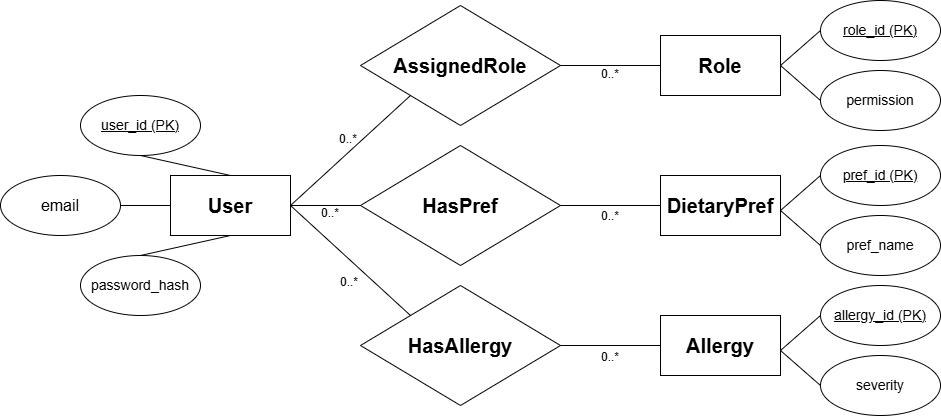

The diagram above was exported from draw.io. Its source (the exported page's mxGraphModel, read from the mxfile embedded in the PNG):
<mxGraphModel dx="1668" dy="880" grid="1" gridSize="10" guides="1" tooltips="1" connect="1" arrows="1" fold="1" page="1" pageScale="1" pageWidth="1100" pageHeight="650" math="0" shadow="0">
  <root>
    <mxCell id="0" />
    <mxCell id="1" parent="0" />
    <mxCell id="RuE8w51Inu57FfRNyK_v-1" parent="1" style="rounded=0;whiteSpace=wrap;html=1;" value="&lt;font style=&quot;font-size: 20px;&quot;&gt;&lt;b&gt;User&lt;/b&gt;&lt;/font&gt;" vertex="1">
      <mxGeometry height="60" width="120" x="250" y="293" as="geometry" />
    </mxCell>
    <mxCell id="RuE8w51Inu57FfRNyK_v-2" parent="1" style="rhombus;whiteSpace=wrap;html=1;" value="&lt;font style=&quot;font-size: 20px;&quot;&gt;&lt;b&gt;AssignedRole&lt;/b&gt;&lt;/font&gt;" vertex="1">
      <mxGeometry height="120" width="200" x="440" y="123" as="geometry" />
    </mxCell>
    <mxCell id="RuE8w51Inu57FfRNyK_v-3" parent="1" style="rhombus;whiteSpace=wrap;html=1;" value="&lt;font style=&quot;font-size: 20px;&quot;&gt;&lt;b&gt;HasPref&lt;/b&gt;&lt;/font&gt;" vertex="1">
      <mxGeometry height="120" width="200" x="440" y="263" as="geometry" />
    </mxCell>
    <mxCell id="RuE8w51Inu57FfRNyK_v-7" parent="1" style="rounded=0;whiteSpace=wrap;html=1;" value="&lt;font style=&quot;font-size: 20px;&quot;&gt;&lt;b&gt;Role&lt;/b&gt;&lt;/font&gt;" vertex="1">
      <mxGeometry height="60" width="120" x="740" y="153" as="geometry" />
    </mxCell>
    <mxCell id="RuE8w51Inu57FfRNyK_v-8" parent="1" style="rounded=0;whiteSpace=wrap;html=1;" value="&lt;font style=&quot;font-size: 20px;&quot;&gt;&lt;b&gt;DietaryPref&lt;/b&gt;&lt;/font&gt;" vertex="1">
      <mxGeometry height="60" width="120" x="740" y="293" as="geometry" />
    </mxCell>
    <mxCell id="RuE8w51Inu57FfRNyK_v-9" parent="1" style="rounded=0;whiteSpace=wrap;html=1;" value="&lt;font style=&quot;font-size: 20px;&quot;&gt;&lt;b&gt;Allergy&lt;/b&gt;&lt;/font&gt;" vertex="1">
      <mxGeometry height="60" width="120" x="740" y="433" as="geometry" />
    </mxCell>
    <mxCell id="RuE8w51Inu57FfRNyK_v-10" parent="1" style="rhombus;whiteSpace=wrap;html=1;" value="&lt;font style=&quot;font-size: 20px;&quot;&gt;&lt;b&gt;HasAllergy&lt;/b&gt;&lt;/font&gt;" vertex="1">
      <mxGeometry height="120" width="200" x="440" y="403" as="geometry" />
    </mxCell>
    <mxCell id="FqLnL0cxf_ms_82-1G6V-2" edge="1" parent="1" source="RuE8w51Inu57FfRNyK_v-1" style="endArrow=none;html=1;rounded=0;exitX=1;exitY=0.5;exitDx=0;exitDy=0;entryX=0;entryY=0.5;entryDx=0;entryDy=0;" target="RuE8w51Inu57FfRNyK_v-3" value="">
      <mxGeometry height="50" relative="1" width="50" as="geometry">
        <mxPoint x="490" y="363" as="sourcePoint" />
        <mxPoint x="540" y="313" as="targetPoint" />
      </mxGeometry>
    </mxCell>
    <mxCell id="FqLnL0cxf_ms_82-1G6V-3" edge="1" parent="1" source="RuE8w51Inu57FfRNyK_v-1" style="endArrow=none;html=1;rounded=0;exitX=1;exitY=0.5;exitDx=0;exitDy=0;entryX=0;entryY=1;entryDx=0;entryDy=0;" target="RuE8w51Inu57FfRNyK_v-2" value="">
      <mxGeometry height="50" relative="1" width="50" as="geometry">
        <mxPoint x="490" y="363" as="sourcePoint" />
        <mxPoint x="540" y="313" as="targetPoint" />
      </mxGeometry>
    </mxCell>
    <mxCell id="FqLnL0cxf_ms_82-1G6V-4" edge="1" parent="1" source="RuE8w51Inu57FfRNyK_v-1" style="endArrow=none;html=1;rounded=0;entryX=0;entryY=0;entryDx=0;entryDy=0;exitX=1;exitY=0.5;exitDx=0;exitDy=0;" target="RuE8w51Inu57FfRNyK_v-10" value="">
      <mxGeometry height="50" relative="1" width="50" as="geometry">
        <mxPoint x="390" y="373" as="sourcePoint" />
        <mxPoint x="540" y="313" as="targetPoint" />
      </mxGeometry>
    </mxCell>
    <mxCell id="FqLnL0cxf_ms_82-1G6V-5" edge="1" parent="1" source="RuE8w51Inu57FfRNyK_v-2" style="endArrow=none;html=1;rounded=0;exitX=1;exitY=0.5;exitDx=0;exitDy=0;entryX=0;entryY=0.5;entryDx=0;entryDy=0;" target="RuE8w51Inu57FfRNyK_v-7" value="">
      <mxGeometry height="50" relative="1" width="50" as="geometry">
        <mxPoint x="500" y="363" as="sourcePoint" />
        <mxPoint x="710" y="193" as="targetPoint" />
      </mxGeometry>
    </mxCell>
    <mxCell id="FqLnL0cxf_ms_82-1G6V-6" edge="1" parent="1" source="RuE8w51Inu57FfRNyK_v-3" style="endArrow=none;html=1;rounded=0;entryX=0;entryY=0.5;entryDx=0;entryDy=0;exitX=1;exitY=0.5;exitDx=0;exitDy=0;" target="RuE8w51Inu57FfRNyK_v-8" value="">
      <mxGeometry height="50" relative="1" width="50" as="geometry">
        <mxPoint x="500" y="363" as="sourcePoint" />
        <mxPoint x="550" y="313" as="targetPoint" />
      </mxGeometry>
    </mxCell>
    <mxCell id="FqLnL0cxf_ms_82-1G6V-7" edge="1" parent="1" source="RuE8w51Inu57FfRNyK_v-10" style="endArrow=none;html=1;rounded=0;exitX=1;exitY=0.5;exitDx=0;exitDy=0;entryX=0;entryY=0.5;entryDx=0;entryDy=0;" target="RuE8w51Inu57FfRNyK_v-9" value="">
      <mxGeometry height="50" relative="1" width="50" as="geometry">
        <mxPoint x="500" y="363" as="sourcePoint" />
        <mxPoint x="550" y="313" as="targetPoint" />
      </mxGeometry>
    </mxCell>
    <mxCell id="FqLnL0cxf_ms_82-1G6V-21" parent="1" style="ellipse;whiteSpace=wrap;html=1;" value="&lt;u&gt;&lt;font style=&quot;font-size: 14px;&quot;&gt;user_id (PK)&lt;/font&gt;&lt;/u&gt;" vertex="1">
      <mxGeometry height="60" width="120" x="160" y="213" as="geometry" />
    </mxCell>
    <mxCell id="FqLnL0cxf_ms_82-1G6V-22" parent="1" style="ellipse;whiteSpace=wrap;html=1;" value="&lt;font style=&quot;font-size: 16px;&quot;&gt;email&lt;/font&gt;" vertex="1">
      <mxGeometry height="60" width="120" x="80" y="293" as="geometry" />
    </mxCell>
    <mxCell id="FqLnL0cxf_ms_82-1G6V-23" parent="1" style="ellipse;whiteSpace=wrap;html=1;" value="&lt;font style=&quot;font-size: 14px;&quot;&gt;password_hash&lt;/font&gt;" vertex="1">
      <mxGeometry height="60" width="120" x="160" y="373" as="geometry" />
    </mxCell>
    <mxCell id="FqLnL0cxf_ms_82-1G6V-24" edge="1" parent="1" source="RuE8w51Inu57FfRNyK_v-1" style="endArrow=none;html=1;rounded=0;exitX=0.5;exitY=0;exitDx=0;exitDy=0;entryX=0.5;entryY=1;entryDx=0;entryDy=0;" target="FqLnL0cxf_ms_82-1G6V-21" value="">
      <mxGeometry height="50" relative="1" width="50" as="geometry">
        <mxPoint x="330" y="273" as="sourcePoint" />
        <mxPoint x="380" y="223" as="targetPoint" />
      </mxGeometry>
    </mxCell>
    <mxCell id="FqLnL0cxf_ms_82-1G6V-25" edge="1" parent="1" source="RuE8w51Inu57FfRNyK_v-1" style="endArrow=none;html=1;rounded=0;exitX=0;exitY=0.5;exitDx=0;exitDy=0;entryX=1;entryY=0.5;entryDx=0;entryDy=0;" target="FqLnL0cxf_ms_82-1G6V-22" value="">
      <mxGeometry height="50" relative="1" width="50" as="geometry">
        <mxPoint x="320" y="203" as="sourcePoint" />
        <mxPoint x="370" y="153" as="targetPoint" />
      </mxGeometry>
    </mxCell>
    <mxCell id="FqLnL0cxf_ms_82-1G6V-26" edge="1" parent="1" source="FqLnL0cxf_ms_82-1G6V-23" style="endArrow=none;html=1;rounded=0;exitX=0.5;exitY=0;exitDx=0;exitDy=0;entryX=0.5;entryY=1;entryDx=0;entryDy=0;" target="RuE8w51Inu57FfRNyK_v-1" value="">
      <mxGeometry height="50" relative="1" width="50" as="geometry">
        <mxPoint x="320" y="203" as="sourcePoint" />
        <mxPoint x="370" y="153" as="targetPoint" />
      </mxGeometry>
    </mxCell>
    <mxCell id="FqLnL0cxf_ms_82-1G6V-27" parent="1" style="ellipse;whiteSpace=wrap;html=1;" value="&lt;font style=&quot;font-size: 14px;&quot;&gt;permission&lt;/font&gt;" vertex="1">
      <mxGeometry height="60" width="120" x="900" y="188" as="geometry" />
    </mxCell>
    <mxCell id="FqLnL0cxf_ms_82-1G6V-28" parent="1" style="ellipse;whiteSpace=wrap;html=1;" value="&lt;u&gt;&lt;font style=&quot;font-size: 14px;&quot;&gt;role_id (PK)&lt;/font&gt;&lt;/u&gt;" vertex="1">
      <mxGeometry height="60" width="120" x="900" y="118" as="geometry" />
    </mxCell>
    <mxCell id="FqLnL0cxf_ms_82-1G6V-29" parent="1" style="ellipse;whiteSpace=wrap;html=1;" value="&lt;font style=&quot;font-size: 14px;&quot;&gt;pref_name&lt;/font&gt;" vertex="1">
      <mxGeometry height="60" width="120" x="900" y="333" as="geometry" />
    </mxCell>
    <mxCell id="FqLnL0cxf_ms_82-1G6V-30" parent="1" style="ellipse;whiteSpace=wrap;html=1;" value="&lt;u&gt;&lt;font style=&quot;font-size: 14px;&quot;&gt;pref_id (PK)&lt;/font&gt;&lt;/u&gt;" vertex="1">
      <mxGeometry height="60" width="120" x="900" y="263" as="geometry" />
    </mxCell>
    <mxCell id="FqLnL0cxf_ms_82-1G6V-31" parent="1" style="ellipse;whiteSpace=wrap;html=1;" value="&lt;font style=&quot;font-size: 14px;&quot;&gt;severity&lt;/font&gt;" vertex="1">
      <mxGeometry height="60" width="120" x="900" y="473" as="geometry" />
    </mxCell>
    <mxCell id="FqLnL0cxf_ms_82-1G6V-32" parent="1" style="ellipse;whiteSpace=wrap;html=1;" value="&lt;u&gt;&lt;font style=&quot;font-size: 14px;&quot;&gt;allergy_id (PK)&lt;/font&gt;&lt;/u&gt;" vertex="1">
      <mxGeometry height="60" width="120" x="900" y="403" as="geometry" />
    </mxCell>
    <mxCell id="FqLnL0cxf_ms_82-1G6V-33" edge="1" parent="1" source="RuE8w51Inu57FfRNyK_v-7" style="endArrow=none;html=1;rounded=0;exitX=1;exitY=0.5;exitDx=0;exitDy=0;entryX=0;entryY=0.5;entryDx=0;entryDy=0;" target="FqLnL0cxf_ms_82-1G6V-28" value="">
      <mxGeometry height="50" relative="1" width="50" as="geometry">
        <mxPoint x="860" y="253" as="sourcePoint" />
        <mxPoint x="910" y="203" as="targetPoint" />
      </mxGeometry>
    </mxCell>
    <mxCell id="FqLnL0cxf_ms_82-1G6V-34" edge="1" parent="1" source="RuE8w51Inu57FfRNyK_v-7" style="endArrow=none;html=1;rounded=0;exitX=1;exitY=0.5;exitDx=0;exitDy=0;entryX=0;entryY=0.5;entryDx=0;entryDy=0;" target="FqLnL0cxf_ms_82-1G6V-27" value="">
      <mxGeometry height="50" relative="1" width="50" as="geometry">
        <mxPoint x="860" y="253" as="sourcePoint" />
        <mxPoint x="910" y="203" as="targetPoint" />
      </mxGeometry>
    </mxCell>
    <mxCell id="FqLnL0cxf_ms_82-1G6V-35" edge="1" parent="1" style="endArrow=none;html=1;rounded=0;exitX=1;exitY=0.5;exitDx=0;exitDy=0;entryX=0;entryY=0.5;entryDx=0;entryDy=0;" value="">
      <mxGeometry height="50" relative="1" width="50" as="geometry">
        <mxPoint x="860" y="328" as="sourcePoint" />
        <mxPoint x="900" y="293" as="targetPoint" />
      </mxGeometry>
    </mxCell>
    <mxCell id="FqLnL0cxf_ms_82-1G6V-36" edge="1" parent="1" style="endArrow=none;html=1;rounded=0;exitX=1;exitY=0.5;exitDx=0;exitDy=0;entryX=0;entryY=0.5;entryDx=0;entryDy=0;" value="">
      <mxGeometry height="50" relative="1" width="50" as="geometry">
        <mxPoint x="860" y="328" as="sourcePoint" />
        <mxPoint x="900" y="363" as="targetPoint" />
      </mxGeometry>
    </mxCell>
    <mxCell id="FqLnL0cxf_ms_82-1G6V-37" edge="1" parent="1" style="endArrow=none;html=1;rounded=0;exitX=1;exitY=0.5;exitDx=0;exitDy=0;entryX=0;entryY=0.5;entryDx=0;entryDy=0;" value="">
      <mxGeometry height="50" relative="1" width="50" as="geometry">
        <mxPoint x="860" y="468" as="sourcePoint" />
        <mxPoint x="900" y="433" as="targetPoint" />
      </mxGeometry>
    </mxCell>
    <mxCell id="FqLnL0cxf_ms_82-1G6V-38" edge="1" parent="1" style="endArrow=none;html=1;rounded=0;exitX=1;exitY=0.5;exitDx=0;exitDy=0;entryX=0;entryY=0.5;entryDx=0;entryDy=0;" value="">
      <mxGeometry height="50" relative="1" width="50" as="geometry">
        <mxPoint x="860" y="468" as="sourcePoint" />
        <mxPoint x="900" y="503" as="targetPoint" />
      </mxGeometry>
    </mxCell>
    <mxCell id="FqLnL0cxf_ms_82-1G6V-40" parent="1" style="text;html=1;whiteSpace=wrap;strokeColor=none;fillColor=none;align=center;verticalAlign=middle;rounded=0;" value="0..*" vertex="1">
      <mxGeometry height="30" width="60" x="398" y="242" as="geometry" />
    </mxCell>
    <mxCell id="FqLnL0cxf_ms_82-1G6V-41" parent="1" style="text;html=1;whiteSpace=wrap;strokeColor=none;fillColor=none;align=center;verticalAlign=middle;rounded=0;" value="0..*" vertex="1">
      <mxGeometry height="30" width="60" x="380" y="316" as="geometry" />
    </mxCell>
    <mxCell id="FqLnL0cxf_ms_82-1G6V-42" parent="1" style="text;html=1;whiteSpace=wrap;strokeColor=none;fillColor=none;align=center;verticalAlign=middle;rounded=0;" value="0..*" vertex="1">
      <mxGeometry height="30" width="60" x="399" y="385" as="geometry" />
    </mxCell>
    <mxCell id="FqLnL0cxf_ms_82-1G6V-43" parent="1" style="text;html=1;whiteSpace=wrap;strokeColor=none;fillColor=none;align=center;verticalAlign=middle;rounded=0;" value="0..*" vertex="1">
      <mxGeometry height="30" width="60" x="660" y="177" as="geometry" />
    </mxCell>
    <mxCell id="FqLnL0cxf_ms_82-1G6V-44" parent="1" style="text;html=1;whiteSpace=wrap;strokeColor=none;fillColor=none;align=center;verticalAlign=middle;rounded=0;" value="0..*" vertex="1">
      <mxGeometry height="30" width="60" x="660" y="319" as="geometry" />
    </mxCell>
    <mxCell id="FqLnL0cxf_ms_82-1G6V-45" parent="1" style="text;html=1;whiteSpace=wrap;strokeColor=none;fillColor=none;align=center;verticalAlign=middle;rounded=0;" value="0..*" vertex="1">
      <mxGeometry height="30" width="60" x="660" y="460" as="geometry" />
    </mxCell>
  </root>
</mxGraphModel>